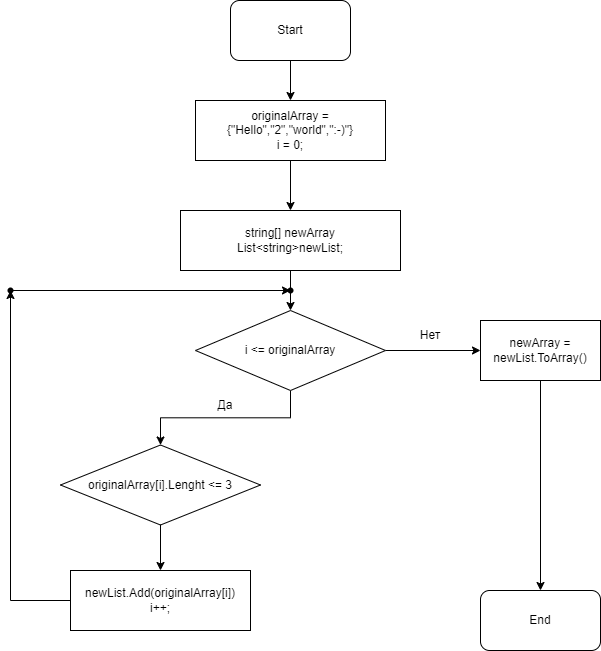

The diagram above was exported from draw.io. Its source (the exported page's mxGraphModel, read from the mxfile embedded in the PNG):
<mxGraphModel dx="1434" dy="756" grid="1" gridSize="10" guides="1" tooltips="1" connect="1" arrows="1" fold="1" page="1" pageScale="1" pageWidth="827" pageHeight="1169" math="0" shadow="0">
  <root>
    <mxCell id="0" />
    <mxCell id="1" parent="0" />
    <mxCell id="nH87NEP_OaG0fvr3X9Hw-7" value="" style="edgeStyle=orthogonalEdgeStyle;rounded=0;orthogonalLoop=1;jettySize=auto;html=1;" edge="1" parent="1" source="nH87NEP_OaG0fvr3X9Hw-1" target="nH87NEP_OaG0fvr3X9Hw-3">
      <mxGeometry relative="1" as="geometry" />
    </mxCell>
    <mxCell id="nH87NEP_OaG0fvr3X9Hw-1" value="Start" style="rounded=1;whiteSpace=wrap;html=1;" vertex="1" parent="1">
      <mxGeometry x="340" y="60" width="120" height="60" as="geometry" />
    </mxCell>
    <mxCell id="nH87NEP_OaG0fvr3X9Hw-2" value="End" style="rounded=1;whiteSpace=wrap;html=1;" vertex="1" parent="1">
      <mxGeometry x="590" y="650" width="120" height="60" as="geometry" />
    </mxCell>
    <mxCell id="nH87NEP_OaG0fvr3X9Hw-8" value="" style="edgeStyle=orthogonalEdgeStyle;rounded=0;orthogonalLoop=1;jettySize=auto;html=1;" edge="1" parent="1" source="nH87NEP_OaG0fvr3X9Hw-3" target="nH87NEP_OaG0fvr3X9Hw-5">
      <mxGeometry relative="1" as="geometry" />
    </mxCell>
    <mxCell id="nH87NEP_OaG0fvr3X9Hw-3" value="originalArray = {&quot;Hello&quot;,&quot;2&quot;,&quot;world&quot;,&quot;:-)&quot;}&lt;br&gt;i = 0;" style="rounded=0;whiteSpace=wrap;html=1;" vertex="1" parent="1">
      <mxGeometry x="305" y="160" width="190" height="60" as="geometry" />
    </mxCell>
    <mxCell id="nH87NEP_OaG0fvr3X9Hw-16" value="" style="edgeStyle=orthogonalEdgeStyle;rounded=0;orthogonalLoop=1;jettySize=auto;html=1;" edge="1" parent="1" source="nH87NEP_OaG0fvr3X9Hw-5" target="nH87NEP_OaG0fvr3X9Hw-15">
      <mxGeometry relative="1" as="geometry" />
    </mxCell>
    <mxCell id="nH87NEP_OaG0fvr3X9Hw-5" value="string[] newArray&lt;br&gt;List&amp;lt;string&amp;gt;newList;" style="rounded=0;whiteSpace=wrap;html=1;" vertex="1" parent="1">
      <mxGeometry x="290" y="270" width="220" height="60" as="geometry" />
    </mxCell>
    <mxCell id="nH87NEP_OaG0fvr3X9Hw-18" value="" style="edgeStyle=orthogonalEdgeStyle;rounded=0;orthogonalLoop=1;jettySize=auto;html=1;" edge="1" parent="1" source="nH87NEP_OaG0fvr3X9Hw-15" target="nH87NEP_OaG0fvr3X9Hw-17">
      <mxGeometry relative="1" as="geometry" />
    </mxCell>
    <mxCell id="nH87NEP_OaG0fvr3X9Hw-21" value="" style="edgeStyle=orthogonalEdgeStyle;rounded=0;orthogonalLoop=1;jettySize=auto;html=1;" edge="1" parent="1" source="nH87NEP_OaG0fvr3X9Hw-15" target="nH87NEP_OaG0fvr3X9Hw-19">
      <mxGeometry relative="1" as="geometry" />
    </mxCell>
    <mxCell id="nH87NEP_OaG0fvr3X9Hw-15" value="i &amp;lt;= originalArray" style="rhombus;whiteSpace=wrap;html=1;" vertex="1" parent="1">
      <mxGeometry x="305" y="370" width="190" height="80" as="geometry" />
    </mxCell>
    <mxCell id="nH87NEP_OaG0fvr3X9Hw-27" value="" style="edgeStyle=orthogonalEdgeStyle;rounded=0;orthogonalLoop=1;jettySize=auto;html=1;" edge="1" parent="1" source="nH87NEP_OaG0fvr3X9Hw-17" target="nH87NEP_OaG0fvr3X9Hw-2">
      <mxGeometry relative="1" as="geometry" />
    </mxCell>
    <mxCell id="nH87NEP_OaG0fvr3X9Hw-17" value="newArray = newList.ToArray()" style="rounded=0;whiteSpace=wrap;html=1;" vertex="1" parent="1">
      <mxGeometry x="590" y="380" width="120" height="60" as="geometry" />
    </mxCell>
    <mxCell id="nH87NEP_OaG0fvr3X9Hw-22" value="" style="edgeStyle=orthogonalEdgeStyle;rounded=0;orthogonalLoop=1;jettySize=auto;html=1;" edge="1" parent="1" source="nH87NEP_OaG0fvr3X9Hw-19" target="nH87NEP_OaG0fvr3X9Hw-20">
      <mxGeometry relative="1" as="geometry" />
    </mxCell>
    <mxCell id="nH87NEP_OaG0fvr3X9Hw-19" value="originalArray[i].Lenght &amp;lt;= 3" style="rhombus;whiteSpace=wrap;html=1;" vertex="1" parent="1">
      <mxGeometry x="170" y="504.5" width="200" height="80" as="geometry" />
    </mxCell>
    <mxCell id="nH87NEP_OaG0fvr3X9Hw-24" value="" style="edgeStyle=orthogonalEdgeStyle;rounded=0;orthogonalLoop=1;jettySize=auto;html=1;" edge="1" parent="1" source="nH87NEP_OaG0fvr3X9Hw-20" target="nH87NEP_OaG0fvr3X9Hw-23">
      <mxGeometry relative="1" as="geometry" />
    </mxCell>
    <mxCell id="nH87NEP_OaG0fvr3X9Hw-20" value="newList.Add(originalArray[i])&lt;br&gt;i++;" style="rounded=0;whiteSpace=wrap;html=1;" vertex="1" parent="1">
      <mxGeometry x="180" y="630" width="180" height="60" as="geometry" />
    </mxCell>
    <mxCell id="nH87NEP_OaG0fvr3X9Hw-26" value="" style="edgeStyle=orthogonalEdgeStyle;rounded=0;orthogonalLoop=1;jettySize=auto;html=1;" edge="1" parent="1" source="nH87NEP_OaG0fvr3X9Hw-23" target="nH87NEP_OaG0fvr3X9Hw-25">
      <mxGeometry relative="1" as="geometry" />
    </mxCell>
    <mxCell id="nH87NEP_OaG0fvr3X9Hw-23" value="" style="shape=waypoint;sketch=0;size=6;pointerEvents=1;points=[];fillColor=default;resizable=0;rotatable=0;perimeter=centerPerimeter;snapToPoint=1;rounded=0;" vertex="1" parent="1">
      <mxGeometry x="110" y="340" width="20" height="20" as="geometry" />
    </mxCell>
    <mxCell id="nH87NEP_OaG0fvr3X9Hw-25" value="" style="shape=waypoint;sketch=0;size=6;pointerEvents=1;points=[];fillColor=default;resizable=0;rotatable=0;perimeter=centerPerimeter;snapToPoint=1;rounded=0;" vertex="1" parent="1">
      <mxGeometry x="390" y="340" width="20" height="20" as="geometry" />
    </mxCell>
    <mxCell id="nH87NEP_OaG0fvr3X9Hw-28" value="Нет" style="text;html=1;strokeColor=none;fillColor=none;align=center;verticalAlign=middle;whiteSpace=wrap;rounded=0;" vertex="1" parent="1">
      <mxGeometry x="510" y="380" width="60" height="30" as="geometry" />
    </mxCell>
    <mxCell id="nH87NEP_OaG0fvr3X9Hw-29" value="Да" style="text;html=1;strokeColor=none;fillColor=none;align=center;verticalAlign=middle;whiteSpace=wrap;rounded=0;" vertex="1" parent="1">
      <mxGeometry x="305" y="450" width="60" height="30" as="geometry" />
    </mxCell>
  </root>
</mxGraphModel>